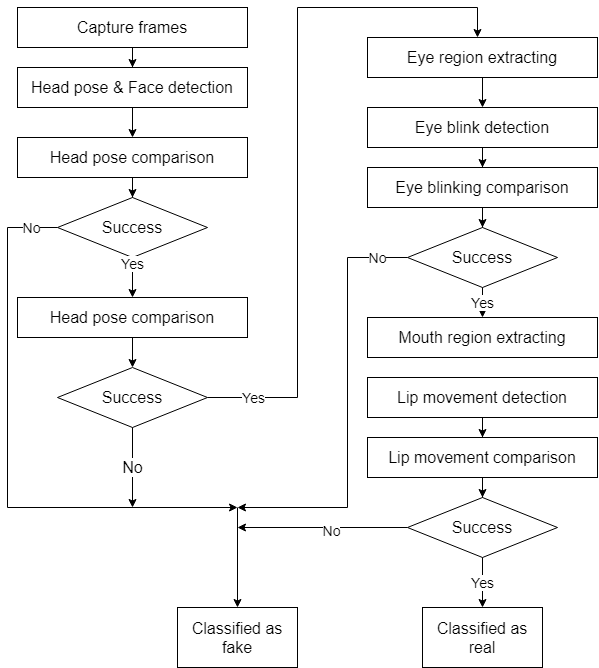

The diagram above was exported from draw.io. Its source (the exported page's mxGraphModel, read from the mxfile embedded in the PNG):
<mxGraphModel dx="1826" dy="794" grid="1" gridSize="10" guides="1" tooltips="1" connect="1" arrows="1" fold="1" page="1" pageScale="1" pageWidth="850" pageHeight="1100" math="0" shadow="0">
  <root>
    <mxCell id="0" />
    <mxCell id="1" parent="0" />
    <mxCell id="Nrk5GtGJU57Enamfc7Js-26" value="&lt;font style=&quot;font-size: 14px&quot;&gt;Yes&lt;/font&gt;" style="endArrow=none;html=1;exitX=1;exitY=0.5;exitDx=0;exitDy=0;" edge="1" parent="1" source="Nrk5GtGJU57Enamfc7Js-10">
      <mxGeometry width="50" height="50" relative="1" as="geometry">
        <mxPoint x="520" y="110" as="sourcePoint" />
        <mxPoint x="300" y="410" as="targetPoint" />
      </mxGeometry>
    </mxCell>
    <mxCell id="Nrk5GtGJU57Enamfc7Js-27" value="" style="endArrow=none;html=1;" edge="1" parent="1">
      <mxGeometry width="50" height="50" relative="1" as="geometry">
        <mxPoint x="300" y="410" as="sourcePoint" />
        <mxPoint x="300" y="20" as="targetPoint" />
      </mxGeometry>
    </mxCell>
    <mxCell id="Nrk5GtGJU57Enamfc7Js-51" value="&lt;font size=&quot;3&quot;&gt;Classified as fake&lt;/font&gt;" style="whiteSpace=wrap;html=1;" vertex="1" parent="1">
      <mxGeometry x="180" y="620" width="120" height="60" as="geometry" />
    </mxCell>
    <mxCell id="Nrk5GtGJU57Enamfc7Js-1" value="&lt;font size=&quot;3&quot;&gt;Capture frames&lt;/font&gt;" style="rounded=0;whiteSpace=wrap;html=1;" vertex="1" parent="1">
      <mxGeometry x="20" y="20" width="230" height="40" as="geometry" />
    </mxCell>
    <mxCell id="Nrk5GtGJU57Enamfc7Js-2" value="&lt;font size=&quot;3&quot;&gt;Head pose &amp;amp; Face detection&lt;/font&gt;" style="rounded=0;whiteSpace=wrap;html=1;" vertex="1" parent="1">
      <mxGeometry x="20" y="80" width="230" height="40" as="geometry" />
    </mxCell>
    <mxCell id="Nrk5GtGJU57Enamfc7Js-3" value="" style="edgeStyle=orthogonalEdgeStyle;rounded=0;orthogonalLoop=1;jettySize=auto;html=1;" edge="1" parent="1" source="Nrk5GtGJU57Enamfc7Js-1" target="Nrk5GtGJU57Enamfc7Js-2">
      <mxGeometry x="20" y="20" as="geometry" />
    </mxCell>
    <mxCell id="Nrk5GtGJU57Enamfc7Js-4" value="&lt;font size=&quot;3&quot;&gt;Head pose comparison&lt;/font&gt;" style="rounded=0;whiteSpace=wrap;html=1;" vertex="1" parent="1">
      <mxGeometry x="20" y="150" width="230" height="40" as="geometry" />
    </mxCell>
    <mxCell id="Nrk5GtGJU57Enamfc7Js-5" value="" style="edgeStyle=orthogonalEdgeStyle;rounded=0;orthogonalLoop=1;jettySize=auto;html=1;" edge="1" parent="1" source="Nrk5GtGJU57Enamfc7Js-2" target="Nrk5GtGJU57Enamfc7Js-4">
      <mxGeometry x="20" y="20" as="geometry" />
    </mxCell>
    <mxCell id="Nrk5GtGJU57Enamfc7Js-6" value="&lt;font size=&quot;3&quot;&gt;Success&lt;/font&gt;" style="rhombus;whiteSpace=wrap;html=1;" vertex="1" parent="1">
      <mxGeometry x="60" y="210" width="150" height="60" as="geometry" />
    </mxCell>
    <mxCell id="Nrk5GtGJU57Enamfc7Js-7" value="" style="edgeStyle=orthogonalEdgeStyle;rounded=0;orthogonalLoop=1;jettySize=auto;html=1;" edge="1" parent="1" source="Nrk5GtGJU57Enamfc7Js-4" target="Nrk5GtGJU57Enamfc7Js-6">
      <mxGeometry x="20" y="20" as="geometry" />
    </mxCell>
    <mxCell id="Nrk5GtGJU57Enamfc7Js-8" value="&lt;font size=&quot;3&quot;&gt;Head pose comparison&lt;/font&gt;" style="rounded=0;whiteSpace=wrap;html=1;" vertex="1" parent="1">
      <mxGeometry x="20" y="310" width="230" height="40" as="geometry" />
    </mxCell>
    <mxCell id="Nrk5GtGJU57Enamfc7Js-9" value="" style="edgeStyle=orthogonalEdgeStyle;rounded=0;orthogonalLoop=1;jettySize=auto;html=1;" edge="1" parent="1" source="Nrk5GtGJU57Enamfc7Js-6" target="Nrk5GtGJU57Enamfc7Js-8">
      <mxGeometry x="20" y="20" as="geometry" />
    </mxCell>
    <mxCell id="Nrk5GtGJU57Enamfc7Js-52" value="&lt;font style=&quot;font-size: 14px&quot;&gt;Yes&lt;/font&gt;" style="edgeLabel;html=1;align=center;verticalAlign=middle;resizable=0;points=[];" vertex="1" connectable="0" parent="Nrk5GtGJU57Enamfc7Js-9">
      <mxGeometry x="-0.7257" y="-1" relative="1" as="geometry">
        <mxPoint as="offset" />
      </mxGeometry>
    </mxCell>
    <mxCell id="Nrk5GtGJU57Enamfc7Js-10" value="&lt;font size=&quot;3&quot;&gt;Success&lt;/font&gt;" style="rhombus;whiteSpace=wrap;html=1;" vertex="1" parent="1">
      <mxGeometry x="60" y="380" width="150" height="60" as="geometry" />
    </mxCell>
    <mxCell id="Nrk5GtGJU57Enamfc7Js-11" value="" style="edgeStyle=orthogonalEdgeStyle;rounded=0;orthogonalLoop=1;jettySize=auto;html=1;" edge="1" parent="1" source="Nrk5GtGJU57Enamfc7Js-8" target="Nrk5GtGJU57Enamfc7Js-10">
      <mxGeometry x="20" y="20" as="geometry" />
    </mxCell>
    <mxCell id="Nrk5GtGJU57Enamfc7Js-54" value="&lt;font style=&quot;font-size: 14px&quot;&gt;No&lt;/font&gt;" style="endArrow=none;html=1;exitX=0;exitY=0.5;exitDx=0;exitDy=0;" edge="1" parent="1" source="Nrk5GtGJU57Enamfc7Js-6">
      <mxGeometry width="50" height="50" relative="1" as="geometry">
        <mxPoint x="620" y="310" as="sourcePoint" />
        <mxPoint x="10" y="240" as="targetPoint" />
      </mxGeometry>
    </mxCell>
    <mxCell id="Nrk5GtGJU57Enamfc7Js-55" value="" style="endArrow=none;html=1;" edge="1" parent="1">
      <mxGeometry width="50" height="50" relative="1" as="geometry">
        <mxPoint x="10" y="520" as="sourcePoint" />
        <mxPoint x="10" y="240" as="targetPoint" />
      </mxGeometry>
    </mxCell>
    <mxCell id="Nrk5GtGJU57Enamfc7Js-59" value="" style="endArrow=classic;html=1;entryX=0.5;entryY=0;entryDx=0;entryDy=0;" edge="1" parent="1" target="Nrk5GtGJU57Enamfc7Js-51">
      <mxGeometry width="50" height="50" relative="1" as="geometry">
        <mxPoint x="240" y="520" as="sourcePoint" />
        <mxPoint x="310" y="525" as="targetPoint" />
      </mxGeometry>
    </mxCell>
    <mxCell id="Nrk5GtGJU57Enamfc7Js-68" value="" style="endArrow=none;html=1;" edge="1" parent="1">
      <mxGeometry width="50" height="50" relative="1" as="geometry">
        <mxPoint x="300" y="20" as="sourcePoint" />
        <mxPoint x="480" y="20" as="targetPoint" />
      </mxGeometry>
    </mxCell>
    <mxCell id="Nrk5GtGJU57Enamfc7Js-69" value="" style="endArrow=classic;html=1;" edge="1" parent="1">
      <mxGeometry width="50" height="50" relative="1" as="geometry">
        <mxPoint x="480" y="20" as="sourcePoint" />
        <mxPoint x="480" y="50" as="targetPoint" />
      </mxGeometry>
    </mxCell>
    <mxCell id="Nrk5GtGJU57Enamfc7Js-12" value="&lt;font size=&quot;3&quot;&gt;Eye region extracting&lt;/font&gt;" style="rounded=0;whiteSpace=wrap;html=1;" vertex="1" parent="1">
      <mxGeometry x="370" y="50" width="230" height="40" as="geometry" />
    </mxCell>
    <mxCell id="Nrk5GtGJU57Enamfc7Js-14" value="&lt;font size=&quot;3&quot;&gt;Eye blink detection&lt;/font&gt;" style="rounded=0;whiteSpace=wrap;html=1;" vertex="1" parent="1">
      <mxGeometry x="370" y="120" width="230" height="40" as="geometry" />
    </mxCell>
    <mxCell id="Nrk5GtGJU57Enamfc7Js-15" value="" style="edgeStyle=orthogonalEdgeStyle;rounded=0;orthogonalLoop=1;jettySize=auto;html=1;" edge="1" parent="1" source="Nrk5GtGJU57Enamfc7Js-12" target="Nrk5GtGJU57Enamfc7Js-14">
      <mxGeometry x="370" y="60" as="geometry" />
    </mxCell>
    <mxCell id="Nrk5GtGJU57Enamfc7Js-16" value="&lt;font size=&quot;3&quot;&gt;Eye blinking comparison&lt;/font&gt;" style="rounded=0;whiteSpace=wrap;html=1;" vertex="1" parent="1">
      <mxGeometry x="370" y="180" width="230" height="40" as="geometry" />
    </mxCell>
    <mxCell id="Nrk5GtGJU57Enamfc7Js-17" value="" style="edgeStyle=orthogonalEdgeStyle;rounded=0;orthogonalLoop=1;jettySize=auto;html=1;" edge="1" parent="1" source="Nrk5GtGJU57Enamfc7Js-14" target="Nrk5GtGJU57Enamfc7Js-16">
      <mxGeometry x="370" y="60" as="geometry" />
    </mxCell>
    <mxCell id="Nrk5GtGJU57Enamfc7Js-18" value="&lt;font size=&quot;3&quot;&gt;Success&lt;/font&gt;" style="rhombus;whiteSpace=wrap;html=1;" vertex="1" parent="1">
      <mxGeometry x="410" y="240" width="150" height="60" as="geometry" />
    </mxCell>
    <mxCell id="Nrk5GtGJU57Enamfc7Js-19" value="" style="edgeStyle=orthogonalEdgeStyle;rounded=0;orthogonalLoop=1;jettySize=auto;html=1;" edge="1" parent="1" source="Nrk5GtGJU57Enamfc7Js-16" target="Nrk5GtGJU57Enamfc7Js-18">
      <mxGeometry x="370" y="60" as="geometry" />
    </mxCell>
    <mxCell id="Nrk5GtGJU57Enamfc7Js-20" value="&lt;font size=&quot;3&quot;&gt;Mouth region extracting&lt;/font&gt;" style="rounded=0;whiteSpace=wrap;html=1;" vertex="1" parent="1">
      <mxGeometry x="370" y="330" width="230" height="40" as="geometry" />
    </mxCell>
    <mxCell id="Nrk5GtGJU57Enamfc7Js-21" value="&lt;font style=&quot;font-size: 14px&quot;&gt;Yes&lt;/font&gt;" style="edgeStyle=orthogonalEdgeStyle;rounded=0;orthogonalLoop=1;jettySize=auto;html=1;" edge="1" parent="1" source="Nrk5GtGJU57Enamfc7Js-18" target="Nrk5GtGJU57Enamfc7Js-20">
      <mxGeometry x="370" y="60" as="geometry" />
    </mxCell>
    <mxCell id="Nrk5GtGJU57Enamfc7Js-22" value="&lt;font size=&quot;3&quot;&gt;Lip movement detection&lt;/font&gt;" style="rounded=0;whiteSpace=wrap;html=1;" vertex="1" parent="1">
      <mxGeometry x="370" y="390" width="230" height="40" as="geometry" />
    </mxCell>
    <mxCell id="Nrk5GtGJU57Enamfc7Js-45" value="&lt;font size=&quot;3&quot;&gt;Lip movement comparison&lt;/font&gt;" style="rounded=0;whiteSpace=wrap;html=1;" vertex="1" parent="1">
      <mxGeometry x="370" y="450" width="230" height="40" as="geometry" />
    </mxCell>
    <mxCell id="Nrk5GtGJU57Enamfc7Js-46" value="" style="edgeStyle=orthogonalEdgeStyle;rounded=0;orthogonalLoop=1;jettySize=auto;html=1;" edge="1" parent="1" source="Nrk5GtGJU57Enamfc7Js-22" target="Nrk5GtGJU57Enamfc7Js-45">
      <mxGeometry x="350" y="50" as="geometry" />
    </mxCell>
    <mxCell id="Nrk5GtGJU57Enamfc7Js-47" value="&lt;font size=&quot;3&quot;&gt;Success&lt;/font&gt;" style="rhombus;whiteSpace=wrap;html=1;" vertex="1" parent="1">
      <mxGeometry x="410" y="510" width="150" height="60" as="geometry" />
    </mxCell>
    <mxCell id="Nrk5GtGJU57Enamfc7Js-48" value="" style="edgeStyle=orthogonalEdgeStyle;rounded=0;orthogonalLoop=1;jettySize=auto;html=1;" edge="1" parent="1" source="Nrk5GtGJU57Enamfc7Js-45" target="Nrk5GtGJU57Enamfc7Js-47">
      <mxGeometry x="350" y="50" as="geometry" />
    </mxCell>
    <mxCell id="Nrk5GtGJU57Enamfc7Js-49" value="&lt;font size=&quot;3&quot;&gt;Classified as real&lt;/font&gt;" style="whiteSpace=wrap;html=1;" vertex="1" parent="1">
      <mxGeometry x="425" y="620" width="120" height="60" as="geometry" />
    </mxCell>
    <mxCell id="Nrk5GtGJU57Enamfc7Js-50" value="&lt;font style=&quot;font-size: 14px&quot;&gt;Yes&lt;/font&gt;" style="edgeStyle=orthogonalEdgeStyle;rounded=0;orthogonalLoop=1;jettySize=auto;html=1;" edge="1" parent="1" source="Nrk5GtGJU57Enamfc7Js-47" target="Nrk5GtGJU57Enamfc7Js-49">
      <mxGeometry x="350" y="50" as="geometry" />
    </mxCell>
    <mxCell id="Nrk5GtGJU57Enamfc7Js-60" value="&lt;span style=&quot;font-size: 14px&quot;&gt;No&lt;/span&gt;" style="endArrow=none;html=1;exitX=0;exitY=0.5;exitDx=0;exitDy=0;" edge="1" parent="1" source="Nrk5GtGJU57Enamfc7Js-18">
      <mxGeometry x="350" y="50" width="50" height="50" as="geometry">
        <mxPoint x="650" y="310" as="sourcePoint" />
        <mxPoint x="350" y="270" as="targetPoint" />
      </mxGeometry>
    </mxCell>
    <mxCell id="Nrk5GtGJU57Enamfc7Js-61" value="" style="endArrow=none;html=1;" edge="1" parent="1">
      <mxGeometry x="350" y="50" width="50" height="50" as="geometry">
        <mxPoint x="350" y="520" as="sourcePoint" />
        <mxPoint x="350" y="270" as="targetPoint" />
      </mxGeometry>
    </mxCell>
    <mxCell id="Nrk5GtGJU57Enamfc7Js-70" value="" style="endArrow=classic;html=1;" edge="1" parent="1">
      <mxGeometry x="350" y="50" width="50" height="50" as="geometry">
        <mxPoint x="410" y="540" as="sourcePoint" />
        <mxPoint x="240" y="540" as="targetPoint" />
      </mxGeometry>
    </mxCell>
    <mxCell id="Nrk5GtGJU57Enamfc7Js-72" value="&lt;span style=&quot;font-size: 14px&quot;&gt;No&lt;/span&gt;" style="edgeLabel;html=1;align=center;verticalAlign=middle;resizable=0;points=[];" vertex="1" connectable="0" parent="Nrk5GtGJU57Enamfc7Js-70">
      <mxGeometry x="-0.0924" y="2" relative="1" as="geometry">
        <mxPoint as="offset" />
      </mxGeometry>
    </mxCell>
    <mxCell id="Nrk5GtGJU57Enamfc7Js-73" value="" style="endArrow=classic;html=1;" edge="1" parent="1">
      <mxGeometry width="50" height="50" relative="1" as="geometry">
        <mxPoint x="350" y="520" as="sourcePoint" />
        <mxPoint x="240" y="520" as="targetPoint" />
      </mxGeometry>
    </mxCell>
    <mxCell id="Nrk5GtGJU57Enamfc7Js-74" value="" style="endArrow=classic;html=1;" edge="1" parent="1">
      <mxGeometry width="50" height="50" relative="1" as="geometry">
        <mxPoint x="10" y="520" as="sourcePoint" />
        <mxPoint x="240" y="520" as="targetPoint" />
      </mxGeometry>
    </mxCell>
    <mxCell id="Nrk5GtGJU57Enamfc7Js-75" value="&lt;font size=&quot;3&quot;&gt;No&lt;/font&gt;" style="endArrow=classic;html=1;exitX=0.5;exitY=1;exitDx=0;exitDy=0;" edge="1" parent="1" source="Nrk5GtGJU57Enamfc7Js-10">
      <mxGeometry width="50" height="50" relative="1" as="geometry">
        <mxPoint x="620" y="360" as="sourcePoint" />
        <mxPoint x="135" y="520" as="targetPoint" />
      </mxGeometry>
    </mxCell>
  </root>
</mxGraphModel>